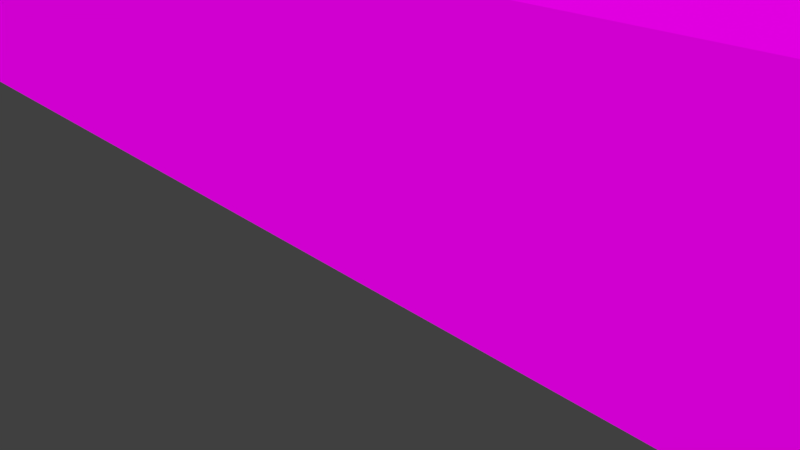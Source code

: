 # Source: PAREDE.blend  (saved by Blender 2.79.0; exported with 4.5.12 LTS)
import bpy
from mathutils import Matrix  # noqa: F401  (used for matrix-valued properties, if any)

bpy.ops.wm.read_factory_settings(use_empty=True)
scene = bpy.context.scene
scene.name = 'Scene'

# ---- collections
col_collection_1 = bpy.data.collections.new('Collection 1'); scene.collection.children.link(col_collection_1)

# ---- images (referenced by path relative to the original .blend; pixels are not part of the script)
import os
ASSET_DIR = os.environ.get("B2B_ASSET_DIR", "")  # directory of the original .blend (textures are referenced by path, not embedded)
HERE = os.path.dirname(os.path.abspath(__file__))  # packed textures are extracted next to this script under _unpacked/

def load_image(name, relpath, width, height, colorspace="sRGB"):
    """Load a texture the original file referenced (path relative to the .blend, or extracted next to this script)."""
    p = next((c for c in (os.path.join(HERE, relpath), os.path.join(ASSET_DIR, relpath)) if relpath and os.path.exists(c)), "")
    if p:
        img = bpy.data.images.load(p, check_existing=True)
        img.name = name
    else:  # same state as the original file: an image datablock whose file is absent (Cycles renders it pink)
        img = bpy.data.images.new(name, width, height)
        img.source = "FILE"
        img.filepath = "//" + (relpath or name)
    img.colorspace_settings.name = colorspace
    return img
img_sprite2_png = load_image('sprite2.png', 'sprite2.png', 1024, 1024, 'sRGB')

# ---- materials (node trees are filled in below, after node groups)
mat_material = bpy.data.materials.new('Material')
mat_material.alpha_threshold = 0.0
mat_material.roughness = 0.5
mat_material.line_color = (0.0, 0.0, 0.0, 1.0)

# ---- material node trees
mat_material.use_nodes = True; mat_material.node_tree.nodes.clear()
_N = mat_material.node_tree.nodes; _L = mat_material.node_tree.links
n0 = _N.new('ShaderNodeOutputMaterial'); n0.name = 'Material Output'; n0.location = (300, 300)
n1 = _N.new('ShaderNodeBsdfDiffuse'); n1.name = 'Diffuse BSDF'; n1.location = (10, 300)
n2 = _N.new('ShaderNodeTexImage'); n2.name = 'Image Texture'; n2.location = (-211, 317)
n2.width = 140
n2.image = img_sprite2_png
_L.new(n1.outputs[0], n0.inputs[0])
_L.new(n2.outputs[0], n1.inputs[0])
n0.is_active_output = True

# ---- world
world_world = bpy.data.worlds.new('World'); scene.world = world_world
world_world.color = (0.05088, 0.05088, 0.05088)
world_world.use_sun_shadow = False
world_world.sun_shadow_jitter_overblur = 0.0
world_world.cycles.sampling_method = 'MANUAL'

# ---- cameras
cam_camera = bpy.data.cameras.new('Camera')
cam_camera.clip_end = 100.0
cam_camera.lens = 35.0
cam_camera.sensor_width = 32.0
cam_camera.sensor_height = 18.0
cam_camera.ortho_scale = 7.314
cam_camera.dof.focus_distance = 0.0

# ---- meshes
me_cube = bpy.data.meshes.new('Cube')
me_cube.from_pydata([(1.005, 1.427, -1.124), (1.005, -1.427, -1.124), (-1.005, -1.421, -1.124), (-1.005, 1.421, -1.124), (1.0, 1.143, 1.0), (1.0, -1.143, 1.0), (-1.0, -1.142, 1.0), (-1.0, 1.142, 1.0), (1.001, 1.427, -0.1751), (1.001, -1.427, -0.1751), (-1.001, -1.427, -0.1751), (-1.001, 1.427, -0.1751), (1.0, 1.0, 0.03467), (1.0, -1.0, 0.03467), (-1.0, -1.0, 0.03467), (-1.0, 1.0, 0.03467), (1.0, 1.143, 0.8779), (1.0, -1.143, 0.8779), (-1.0, -1.143, 0.8779), (-1.0, 1.143, 0.8779), (1.0, 1.0, 0.8679), (1.0, -1.0, 0.8679), (-1.0, -1.0, 0.8679), (-1.0, 1.0, 0.8679)], [], [(0, 1, 2, 3), (4, 7, 6, 5), (20, 16, 4, 5, 17, 21, 13, 9, 1, 0, 8, 12), (17, 5, 6, 18), (22, 18, 6, 7, 19, 23, 15, 11, 3, 2, 10, 14), (8, 0, 3, 11), (12, 8, 11, 15), (1, 9, 10, 2), (20, 12, 15, 23), (9, 13, 14, 10), (4, 16, 19, 7), (21, 17, 18, 22), (13, 21, 22, 14), (16, 20, 23, 19)])
_uv = me_cube.uv_layers.new(name='UVMap')
_uv.uv.foreach_set('vector', [0.972, 0.6443, 0.8417, 0.6443, 0.8536, 0.5525, 0.9601, 0.5525, 0.5117, 0.9157, 0.9799, 0.9167, 0.9812, 0.9832, 0.5103, 0.9832, 0.9048, 0.7583, 0.914, 0.759, 0.914, 0.7627, 0.8448, 0.762, 0.8448, 0.7586, 0.8488, 0.7583, 0.8488, 0.735, 0.8369, 0.7291, 0.8369, 0.7025, 0.9168, 0.7025, 0.9168, 0.7291, 0.9048, 0.735, 0.76, 0.7444, 0.7613, 0.7929, 0.07242, 0.7927, 0.07381, 0.7444, 0.8538, 0.7813, 0.8498, 0.781, 0.8538, 0.7776, 0.9101, 0.7776, 0.9141, 0.781, 0.9101, 0.7813, 0.9101, 0.8048, 0.9221, 0.8107, 0.9148, 0.8374, 0.8491, 0.8374, 0.8418, 0.8107, 0.8538, 0.8048, 0.07094, 0.1534, 0.07239, 0.01513, 0.7865, 0.0137, 0.7801, 0.157, 0.06995, 0.2228, 0.07094, 0.1534, 0.7801, 0.157, 0.7788, 0.2264, 0.777, 0.3789, 0.7762, 0.5172, 0.06702, 0.5172, 0.06295, 0.3738, 0.06794, 0.3441, 0.06995, 0.2228, 0.7788, 0.2264, 0.7768, 0.3478, 0.7762, 0.5172, 0.776, 0.5866, 0.06718, 0.5866, 0.06702, 0.5172, 0.7638, 0.8291, 0.7638, 0.8761, 0.07753, 0.8761, 0.07614, 0.8278, 0.4848, 0.9101, 0.4848, 0.931, 0.09515, 0.931, 0.09515, 0.9101, 0.776, 0.5866, 0.776, 0.7079, 0.06718, 0.7079, 0.06718, 0.5866, 0.4763, 0.9667, 0.4763, 0.9876, 0.08663, 0.9876, 0.08663, 0.9667])
me_cube.materials.append(mat_material)
me_cube.use_remesh_preserve_volume = False
me_cube.use_remesh_preserve_attributes = False
me_cube.use_mirror_vertex_groups = False
me_cube.update()

# ---- objects
ob_cube = bpy.data.objects.new('Cube', me_cube)
ob_camera = bpy.data.objects.new('Camera', cam_camera)

# ---- transforms, parenting, visibility, modifiers, constraints
ob_cube.location = (0.0, 0.0, 4.404)
ob_cube.scale = (20.07, 0.4147, 3.907)
ob_cube.lock_rotations_4d = False
ob_cube.empty_display_type = 'ARROWS'
ob_cube.lineart.crease_threshold = 0.0
ob_camera.location = (7.481, -6.508, 5.344)
ob_camera.rotation_euler = (1.109, 0.0, 0.8149)
ob_camera.lock_rotations_4d = False
ob_camera.empty_display_type = 'ARROWS'
ob_camera.color = (0.0, 0.0, 0.0, 0.0)
ob_camera.display_type = 'WIRE'
ob_camera.lineart.crease_threshold = 0.0

# ---- collection membership
col_collection_1.objects.link(ob_cube)
col_collection_1.objects.link(ob_camera)

# ---- scene / render settings (as saved in the file)
scene.camera = ob_camera
scene.frame_start = 1; scene.frame_end = 250; scene.frame_set(1)
scene.render.engine = 'CYCLES'
scene.render.resolution_percentage = 50
scene.render.dither_intensity = 0.0
scene.cycles.use_denoising = False
scene.cycles.samples = 128
scene.cycles.sampling_pattern = 'TABULATED_SOBOL'
scene.cycles.use_adaptive_sampling = False
scene.cycles.use_light_tree = False
scene.cycles.blur_glossy = 0.0
scene.cycles.sample_clamp_indirect = 0.0
scene.view_settings.view_transform = 'Standard'
bpy.context.view_layer.update()

# ---- added for rendering (the .blend has no usable light): sun
light_auto_sun = bpy.data.lights.new('AutoSun', 'SUN')
light_auto_sun.energy = 3.0
light_auto_sun.angle = 0.0523599
ob_auto_sun = bpy.data.objects.new('AutoSun', light_auto_sun)
scene.collection.objects.link(ob_auto_sun)
ob_auto_sun.rotation_euler = (0.872665, 0.174533, 0.523599)
bpy.context.view_layer.update()
